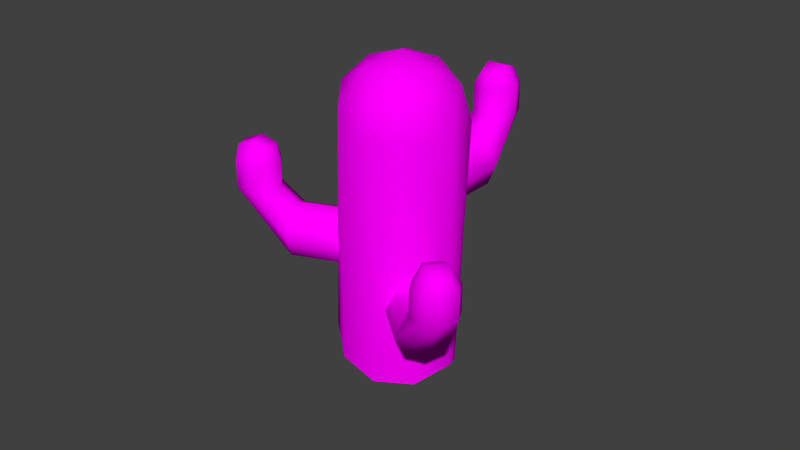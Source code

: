 # Source: SS-Kaktus.blend  (saved by Blender 2.73.0; exported with 4.5.12 LTS)
import bpy
from mathutils import Matrix  # noqa: F401  (used for matrix-valued properties, if any)

bpy.ops.wm.read_factory_settings(use_empty=True)
scene = bpy.context.scene
scene.name = 'Scene'

# ---- collections
col_collection_1 = bpy.data.collections.new('Collection 1'); scene.collection.children.link(col_collection_1)

# ---- images (referenced by path relative to the original .blend; pixels are not part of the script)
import os
ASSET_DIR = os.environ.get("B2B_ASSET_DIR", "")  # directory of the original .blend (textures are referenced by path, not embedded)
HERE = os.path.dirname(os.path.abspath(__file__))  # packed textures are extracted next to this script under _unpacked/

def load_image(name, relpath, width, height, colorspace="sRGB"):
    """Load a texture the original file referenced (path relative to the .blend, or extracted next to this script)."""
    p = next((c for c in (os.path.join(HERE, relpath), os.path.join(ASSET_DIR, relpath)) if relpath and os.path.exists(c)), "")
    if p:
        img = bpy.data.images.load(p, check_existing=True)
        img.name = name
    else:  # same state as the original file: an image datablock whose file is absent (Cycles renders it pink)
        img = bpy.data.images.new(name, width, height)
        img.source = "FILE"
        img.filepath = "//" + (relpath or name)
    img.colorspace_settings.name = colorspace
    return img
img_kaktus_jpg_001 = load_image('Kaktus.jpg.001', 'Kaktus.jpg', 1024, 1024, 'sRGB')
img_kaktus_bump_png_001 = load_image('Kaktus-bump.png.001', 'Kaktus-bump.png', 1024, 1024, 'Non-Color')

# ---- materials (node trees are filled in below, after node groups)
mat_material_002 = bpy.data.materials.new('Material.002')
mat_material_002.alpha_threshold = 0.0
mat_material_002.roughness = 0.5
mat_material_001 = bpy.data.materials.new('Material.001')
mat_material_001.alpha_threshold = 0.0
mat_material_001.roughness = 0.5

# ---- material node trees
mat_material_002.use_nodes = True; mat_material_002.node_tree.nodes.clear()
_N = mat_material_002.node_tree.nodes; _L = mat_material_002.node_tree.links
n0 = _N.new('ShaderNodeOutputMaterial'); n0.name = 'Material Output'; n0.location = (300, 300)
n1 = _N.new('ShaderNodeTexImage'); n1.name = 'Image Texture'; n1.location = (-213, 352)
n1.width = 140
n1.image = img_kaktus_jpg_001
n2 = _N.new('ShaderNodeBsdfDiffuse'); n2.name = 'Diffuse BSDF'; n2.location = (116, 291)
n3 = _N.new('ShaderNodeTexImage'); n3.name = 'Image Texture.001'; n3.location = (-236, 89)
n3.width = 140
n3.image = img_kaktus_bump_png_001
n4 = _N.new('ShaderNodeBump'); n4.name = 'Bump'; n4.location = (-42, 110)
n4.inputs[1].default_value = 0.2
n4.inputs[2].default_value = 1.0
_L.new(n2.outputs[0], n0.inputs[0])
_L.new(n1.outputs[0], n2.inputs[0])
_L.new(n3.outputs[0], n4.inputs[3])
_L.new(n4.outputs[0], n2.inputs[2])
n0.is_active_output = True
mat_material_001.use_nodes = True; mat_material_001.node_tree.nodes.clear()
_N = mat_material_001.node_tree.nodes; _L = mat_material_001.node_tree.links
n0 = _N.new('ShaderNodeOutputMaterial'); n0.name = 'Material Output'; n0.location = (300, 300)
n1 = _N.new('ShaderNodeBsdfDiffuse'); n1.name = 'Diffuse BSDF'; n1.location = (10, 300)
n2 = _N.new('ShaderNodeTexImage'); n2.name = 'Image Texture'; n2.location = (-258, 348)
n2.width = 140
n2.image = img_kaktus_jpg_001
n3 = _N.new('ShaderNodeTexImage'); n3.name = 'Image Texture.001'; n3.location = (-254, 100)
n3.width = 140
n3.image = img_kaktus_bump_png_001
n4 = _N.new('ShaderNodeBump'); n4.name = 'Bump'; n4.location = (-71, -3)
n4.inputs[1].default_value = 0.1
n4.inputs[2].default_value = 1.0
_L.new(n1.outputs[0], n0.inputs[0])
_L.new(n2.outputs[0], n1.inputs[0])
_L.new(n3.outputs[0], n4.inputs[3])
_L.new(n4.outputs[0], n1.inputs[2])
n0.is_active_output = True

# ---- world
world_world = bpy.data.worlds.new('World'); scene.world = world_world
world_world.color = (0.05088, 0.05088, 0.05088)
world_world.use_sun_shadow = False
world_world.sun_shadow_jitter_overblur = 0.0
world_world.cycles.sampling_method = 'MANUAL'
world_world.cycles.sample_map_resolution = 256

# ---- meshes
me_sphere_007 = bpy.data.meshes.new('Sphere.007')
me_sphere_007.from_pydata([(-0.7071, 0.0, 0.7071), (-1.0, 0.0, -4.371e-08), (-0.7071, 0.0, -0.7071), (8.742e-08, 0.0, -1.0), (8.876e-08, 4.144, 1.54), (-0.579, 3.904, 1.536), (-0.8189, 3.325, 1.525), (-0.579, 2.746, 1.515), (0.7071, -1.031e-07, 0.7071), (1.0, -1.627e-07, -4.371e-08), (0.7071, -1.031e-07, -0.7071), (4.371e-08, -7.571e-08, 1.0), (-0.7071, 1.979, 0.7071), (-1.0, 1.979, -4.371e-08), (-0.7071, 1.979, -0.7071), (8.742e-08, 1.979, -1.0), (-0.579, 2.745, 2.5), (-0.8189, 3.324, 2.511), (-0.579, 3.903, 2.521), (1.01e-07, 4.143, 2.525), (-0.2895, 2.736, 3.002), (-0.4094, 3.312, 3.22), (0.7071, 1.979, 0.7071), (1.0, 1.979, -4.371e-08), (0.7071, 1.979, -0.7071), (4.371e-08, 1.979, 1.0), (0.579, 2.746, 1.515), (0.8189, 3.325, 1.525), (0.579, 3.904, 1.536), (5.296e-08, 2.506, 1.51), (-0.2895, 3.894, 3.022), (0.2895, 2.736, 3.002), (0.4094, 3.312, 3.22), (0.2895, 3.894, 3.022), (0.579, 2.745, 2.5), (0.8189, 3.324, 2.511), (0.579, 3.903, 2.521), (6.516e-08, 2.505, 2.496), (2.02, -1.605, 2.229), (2.16, -1.348, 1.522), (2.02, -1.605, 0.8153), (1.68, -2.225, 0.5224), (5.316, -4.213, 3.062), (5.384, -3.59, 3.058), (4.991, -3.102, 3.048), (4.368, -3.035, 3.037), (1.341, -2.846, 2.229), (1.201, -3.103, 1.522), (1.341, -2.846, 0.8153), (1.68, -2.225, 2.522), (3.756, -2.554, 2.229), (3.897, -2.297, 1.522), (3.756, -2.554, 0.8153), (3.417, -3.175, 0.5224), (4.367, -3.034, 4.023), (4.99, -3.102, 4.033), (5.383, -3.59, 4.043), (5.316, -4.213, 4.048), (4.22, -3.284, 4.524), (4.782, -3.455, 4.742), (3.078, -3.795, 2.229), (2.937, -4.052, 1.522), (3.078, -3.795, 0.8153), (3.417, -3.175, 2.522), (3.812, -4.051, 3.037), (4.205, -4.539, 3.048), (4.828, -4.606, 3.058), (3.88, -3.428, 3.033), (5.236, -3.839, 4.545), (3.942, -3.792, 4.524), (4.39, -4.173, 4.742), (4.958, -4.348, 4.545), (3.811, -4.05, 4.023), (4.204, -4.539, 4.033), (4.827, -4.606, 4.043), (3.879, -3.427, 4.018), (-0.8696, -2.801, 4.128), (-0.685, -3.028, 3.421), (-0.8696, -2.801, 2.713), (-1.315, -2.252, 2.421), (-4.533, -4.863, 4.96), (-3.982, -5.162, 4.956), (-3.381, -4.983, 4.946), (-3.083, -4.432, 4.935), (-1.761, -1.703, 4.128), (-1.945, -1.475, 3.421), (-1.761, -1.703, 2.713), (-1.315, -2.252, 4.421), (-2.406, -4.048, 4.128), (-2.222, -4.276, 3.421), (-2.406, -4.048, 2.713), (-2.852, -3.499, 2.421), (-3.082, -4.431, 5.921), (-3.38, -4.983, 5.931), (-3.981, -5.161, 5.941), (-4.532, -4.863, 5.946), (-3.257, -4.201, 6.422), (-3.628, -4.657, 6.64), (-3.298, -2.95, 4.128), (-3.482, -2.723, 3.421), (-3.298, -2.95, 2.713), (-2.852, -3.499, 4.421), (-3.812, -3.533, 4.935), (-4.413, -3.711, 4.946), (-4.711, -4.262, 4.956), (-3.261, -3.831, 4.931), (-4.156, -4.931, 6.443), (-3.622, -3.751, 6.422), (-4.144, -4.021, 6.64), (-4.521, -4.481, 6.443), (-3.812, -3.532, 5.921), (-4.412, -3.711, 5.931), (-4.711, -4.262, 5.941), (-3.261, -3.831, 5.916)], [], [(1, 0, 12, 13), (2, 1, 13, 14), (3, 2, 14, 15), (8, 9, 23, 22), (9, 10, 24, 23), (0, 11, 25, 12), (11, 8, 22, 25), (10, 3, 15, 24), (18, 17, 21, 30), (17, 16, 20, 21), (30, 21, 32, 33), (21, 20, 31, 32), (13, 12, 7, 6), (14, 13, 6, 5), (15, 14, 5, 4), (22, 23, 27, 26), (23, 24, 28, 27), (12, 25, 29, 7), (25, 22, 26, 29), (24, 15, 4, 28), (4, 5, 18, 19), (5, 6, 17, 18), (6, 7, 16, 17), (26, 27, 35, 34), (27, 28, 36, 35), (7, 29, 37, 16), (29, 26, 34, 37), (28, 4, 19, 36), (33, 32, 35, 36), (32, 31, 34, 35), (19, 18, 30), (16, 37, 20), (19, 30, 33), (20, 37, 31), (19, 33, 36), (31, 37, 34), (39, 38, 50, 51), (40, 39, 51, 52), (41, 40, 52, 53), (46, 47, 61, 60), (47, 48, 62, 61), (38, 49, 63, 50), (49, 46, 60, 63), (48, 41, 53, 62), (56, 55, 59, 68), (55, 54, 58, 59), (68, 59, 70, 71), (59, 58, 69, 70), (51, 50, 45, 44), (52, 51, 44, 43), (53, 52, 43, 42), (60, 61, 65, 64), (61, 62, 66, 65), (50, 63, 67, 45), (63, 60, 64, 67), (62, 53, 42, 66), (42, 43, 56, 57), (43, 44, 55, 56), (44, 45, 54, 55), (64, 65, 73, 72), (65, 66, 74, 73), (45, 67, 75, 54), (67, 64, 72, 75), (66, 42, 57, 74), (71, 70, 73, 74), (70, 69, 72, 73), (57, 56, 68), (54, 75, 58), (57, 68, 71), (58, 75, 69), (57, 71, 74), (69, 75, 72), (77, 76, 88, 89), (78, 77, 89, 90), (79, 78, 90, 91), (84, 85, 99, 98), (85, 86, 100, 99), (76, 87, 101, 88), (87, 84, 98, 101), (86, 79, 91, 100), (94, 93, 97, 106), (93, 92, 96, 97), (106, 97, 108, 109), (97, 96, 107, 108), (89, 88, 83, 82), (90, 89, 82, 81), (91, 90, 81, 80), (98, 99, 103, 102), (99, 100, 104, 103), (88, 101, 105, 83), (101, 98, 102, 105), (100, 91, 80, 104), (80, 81, 94, 95), (81, 82, 93, 94), (82, 83, 92, 93), (102, 103, 111, 110), (103, 104, 112, 111), (83, 105, 113, 92), (105, 102, 110, 113), (104, 80, 95, 112), (109, 108, 111, 112), (108, 107, 110, 111), (95, 94, 106), (92, 113, 96), (95, 106, 109), (96, 113, 107), (95, 109, 112), (107, 113, 110)])
me_sphere_007.polygons.foreach_set('use_smooth', [True] * 108)
_uv = me_sphere_007.uv_layers.new(name='UVMap')
_uv.uv.foreach_set('vector', [0.2655, 0.2807, 0.3443, 0.3052, 0.2815, 0.5127, 0.2088, 0.4792, 0.182, 0.2583, 0.2655, 0.2807, 0.2088, 0.4792, 0.1364, 0.4537, 0.102, 0.2402, 0.182, 0.2583, 0.1364, 0.4537, 0.05516, 0.447, 0.6189, 0.2829, 0.6905, 0.2461, 0.7864, 0.4354, 0.7174, 0.484, 0.6905, 0.2461, 0.767, 0.207, 0.8565, 0.3969, 0.7864, 0.4354, 0.3443, 0.3052, 0.4185, 0.327, 0.3624, 0.5281, 0.2815, 0.5127, 0.5431, 0.3197, 0.6189, 0.2829, 0.7174, 0.484, 0.6383, 0.5157, 0.767, 0.207, 0.8502, 0.1697, 0.9371, 0.3771, 0.8565, 0.3969, 0.3013, 0.802, 0.3379, 0.7566, 0.3981, 0.8111, 0.339, 0.85, 0.3379, 0.7566, 0.3809, 0.718, 0.4281, 0.7506, 0.3981, 0.8111, 0.707, 0.8526, 0.6365, 0.8391, 0.6794, 0.7744, 0.7172, 0.7989, 0.6365, 0.8391, 0.5928, 0.775, 0.6454, 0.743, 0.6794, 0.7744, 0.2088, 0.4792, 0.2815, 0.5127, 0.3141, 0.6379, 0.2704, 0.689, 0.1364, 0.4537, 0.2088, 0.4792, 0.2704, 0.689, 0.2327, 0.7387, 0.05516, 0.447, 0.1364, 0.4537, 0.2327, 0.7387, 0.1794, 0.7862, 0.7174, 0.484, 0.7864, 0.4354, 0.7615, 0.6558, 0.7095, 0.6153, 0.7864, 0.4354, 0.8565, 0.3969, 0.8062, 0.6985, 0.7615, 0.6558, 0.2815, 0.5127, 0.3624, 0.5281, 0.3753, 0.6024, 0.3141, 0.6379, 0.6383, 0.5157, 0.7174, 0.484, 0.7095, 0.6153, 0.6407, 0.5942, 0.8565, 0.3969, 0.9371, 0.3771, 0.8671, 0.7423, 0.8062, 0.6985, 0.1794, 0.7862, 0.2327, 0.7387, 0.3013, 0.802, 0.2666, 0.8576, 0.2327, 0.7387, 0.2704, 0.689, 0.3379, 0.7566, 0.3013, 0.802, 0.2704, 0.689, 0.3141, 0.6379, 0.3809, 0.718, 0.3379, 0.7566, 0.7095, 0.6153, 0.7615, 0.6558, 0.7121, 0.7271, 0.6688, 0.7043, 0.7615, 0.6558, 0.8062, 0.6985, 0.7466, 0.7638, 0.7121, 0.7271, 0.3141, 0.6379, 0.3753, 0.6024, 0.4327, 0.6848, 0.3809, 0.718, 0.6407, 0.5942, 0.7095, 0.6153, 0.6688, 0.7043, 0.6044, 0.6953, 0.8062, 0.6985, 0.8671, 0.7423, 0.7756, 0.8211, 0.7466, 0.7638, 0.7172, 0.7989, 0.6794, 0.7744, 0.7121, 0.7271, 0.7466, 0.7638, 0.6794, 0.7744, 0.6454, 0.743, 0.6688, 0.7043, 0.7121, 0.7271, 0.2666, 0.8576, 0.3013, 0.802, 0.339, 0.85, 0.3809, 0.718, 0.4327, 0.6848, 0.4281, 0.7506, 0.7756, 0.8211, 0.707, 0.8526, 0.7172, 0.7989, 0.5928, 0.775, 0.6044, 0.6953, 0.6454, 0.743, 0.7756, 0.8211, 0.7172, 0.7989, 0.7466, 0.7638, 0.6454, 0.743, 0.6044, 0.6953, 0.6688, 0.7043, 0.2655, 0.2807, 0.3443, 0.3052, 0.2815, 0.5127, 0.2088, 0.4792, 0.182, 0.2583, 0.2655, 0.2807, 0.2088, 0.4792, 0.1364, 0.4537, 0.102, 0.2402, 0.182, 0.2583, 0.1364, 0.4537, 0.05516, 0.447, 0.6189, 0.2829, 0.6905, 0.2461, 0.7864, 0.4354, 0.7174, 0.484, 0.6905, 0.2461, 0.767, 0.207, 0.8565, 0.3969, 0.7864, 0.4354, 0.3443, 0.3052, 0.4185, 0.327, 0.3624, 0.5281, 0.2815, 0.5127, 0.5431, 0.3197, 0.6189, 0.2829, 0.7174, 0.484, 0.6383, 0.5157, 0.767, 0.207, 0.8502, 0.1697, 0.9371, 0.3771, 0.8565, 0.3969, 0.3013, 0.802, 0.3379, 0.7566, 0.3981, 0.8111, 0.339, 0.85, 0.3379, 0.7566, 0.3809, 0.718, 0.4281, 0.7506, 0.3981, 0.8111, 0.707, 0.8526, 0.6365, 0.8391, 0.6794, 0.7744, 0.7172, 0.7989, 0.6365, 0.8391, 0.5928, 0.775, 0.6454, 0.743, 0.6794, 0.7744, 0.2088, 0.4792, 0.2815, 0.5127, 0.3141, 0.6379, 0.2704, 0.689, 0.1364, 0.4537, 0.2088, 0.4792, 0.2704, 0.689, 0.2327, 0.7387, 0.05516, 0.447, 0.1364, 0.4537, 0.2327, 0.7387, 0.1794, 0.7862, 0.7174, 0.484, 0.7864, 0.4354, 0.7615, 0.6558, 0.7095, 0.6153, 0.7864, 0.4354, 0.8565, 0.3969, 0.8062, 0.6985, 0.7615, 0.6558, 0.2815, 0.5127, 0.3624, 0.5281, 0.3753, 0.6024, 0.3141, 0.6379, 0.6383, 0.5157, 0.7174, 0.484, 0.7095, 0.6153, 0.6407, 0.5942, 0.8565, 0.3969, 0.9371, 0.3771, 0.8671, 0.7423, 0.8062, 0.6985, 0.1794, 0.7862, 0.2327, 0.7387, 0.3013, 0.802, 0.2666, 0.8576, 0.2327, 0.7387, 0.2704, 0.689, 0.3379, 0.7566, 0.3013, 0.802, 0.2704, 0.689, 0.3141, 0.6379, 0.3809, 0.718, 0.3379, 0.7566, 0.7095, 0.6153, 0.7615, 0.6558, 0.7121, 0.7271, 0.6688, 0.7043, 0.7615, 0.6558, 0.8062, 0.6985, 0.7466, 0.7638, 0.7121, 0.7271, 0.3141, 0.6379, 0.3753, 0.6024, 0.4327, 0.6848, 0.3809, 0.718, 0.6407, 0.5942, 0.7095, 0.6153, 0.6688, 0.7043, 0.6044, 0.6953, 0.8062, 0.6985, 0.8671, 0.7423, 0.7756, 0.8211, 0.7466, 0.7638, 0.7172, 0.7989, 0.6794, 0.7744, 0.7121, 0.7271, 0.7466, 0.7638, 0.6794, 0.7744, 0.6454, 0.743, 0.6688, 0.7043, 0.7121, 0.7271, 0.2666, 0.8576, 0.3013, 0.802, 0.339, 0.85, 0.3809, 0.718, 0.4327, 0.6848, 0.4281, 0.7506, 0.7756, 0.8211, 0.707, 0.8526, 0.7172, 0.7989, 0.5928, 0.775, 0.6044, 0.6953, 0.6454, 0.743, 0.7756, 0.8211, 0.7172, 0.7989, 0.7466, 0.7638, 0.6454, 0.743, 0.6044, 0.6953, 0.6688, 0.7043, 0.2655, 0.2807, 0.3443, 0.3052, 0.2815, 0.5127, 0.2088, 0.4792, 0.182, 0.2583, 0.2655, 0.2807, 0.2088, 0.4792, 0.1364, 0.4537, 0.102, 0.2402, 0.182, 0.2583, 0.1364, 0.4537, 0.05516, 0.447, 0.6189, 0.2829, 0.6905, 0.2461, 0.7864, 0.4354, 0.7174, 0.484, 0.6905, 0.2461, 0.767, 0.207, 0.8565, 0.3969, 0.7864, 0.4354, 0.3443, 0.3052, 0.4185, 0.327, 0.3624, 0.5281, 0.2815, 0.5127, 0.5431, 0.3197, 0.6189, 0.2829, 0.7174, 0.484, 0.6383, 0.5157, 0.767, 0.207, 0.8502, 0.1697, 0.9371, 0.3771, 0.8565, 0.3969, 0.3013, 0.802, 0.3379, 0.7566, 0.3981, 0.8111, 0.339, 0.85, 0.3379, 0.7566, 0.3809, 0.718, 0.4281, 0.7506, 0.3981, 0.8111, 0.707, 0.8526, 0.6365, 0.8391, 0.6794, 0.7744, 0.7172, 0.7989, 0.6365, 0.8391, 0.5928, 0.775, 0.6454, 0.743, 0.6794, 0.7744, 0.2088, 0.4792, 0.2815, 0.5127, 0.3141, 0.6379, 0.2704, 0.689, 0.1364, 0.4537, 0.2088, 0.4792, 0.2704, 0.689, 0.2327, 0.7387, 0.05516, 0.447, 0.1364, 0.4537, 0.2327, 0.7387, 0.1794, 0.7862, 0.7174, 0.484, 0.7864, 0.4354, 0.7615, 0.6558, 0.7095, 0.6153, 0.7864, 0.4354, 0.8565, 0.3969, 0.8062, 0.6985, 0.7615, 0.6558, 0.2815, 0.5127, 0.3624, 0.5281, 0.3753, 0.6024, 0.3141, 0.6379, 0.6383, 0.5157, 0.7174, 0.484, 0.7095, 0.6153, 0.6407, 0.5942, 0.8565, 0.3969, 0.9371, 0.3771, 0.8671, 0.7423, 0.8062, 0.6985, 0.1794, 0.7862, 0.2327, 0.7387, 0.3013, 0.802, 0.2666, 0.8576, 0.2327, 0.7387, 0.2704, 0.689, 0.3379, 0.7566, 0.3013, 0.802, 0.2704, 0.689, 0.3141, 0.6379, 0.3809, 0.718, 0.3379, 0.7566, 0.7095, 0.6153, 0.7615, 0.6558, 0.7121, 0.7271, 0.6688, 0.7043, 0.7615, 0.6558, 0.8062, 0.6985, 0.7466, 0.7638, 0.7121, 0.7271, 0.3141, 0.6379, 0.3753, 0.6024, 0.4327, 0.6848, 0.3809, 0.718, 0.6407, 0.5942, 0.7095, 0.6153, 0.6688, 0.7043, 0.6044, 0.6953, 0.8062, 0.6985, 0.8671, 0.7423, 0.7756, 0.8211, 0.7466, 0.7638, 0.7172, 0.7989, 0.6794, 0.7744, 0.7121, 0.7271, 0.7466, 0.7638, 0.6794, 0.7744, 0.6454, 0.743, 0.6688, 0.7043, 0.7121, 0.7271, 0.2666, 0.8576, 0.3013, 0.802, 0.339, 0.85, 0.3809, 0.718, 0.4327, 0.6848, 0.4281, 0.7506, 0.7756, 0.8211, 0.707, 0.8526, 0.7172, 0.7989, 0.5928, 0.775, 0.6044, 0.6953, 0.6454, 0.743, 0.7756, 0.8211, 0.7172, 0.7989, 0.7466, 0.7638, 0.6454, 0.743, 0.6044, 0.6953, 0.6688, 0.7043])
me_sphere_007.materials.append(mat_material_002)
me_sphere_007.use_remesh_preserve_volume = False
me_sphere_007.use_remesh_preserve_attributes = False
me_sphere_007.use_mirror_vertex_groups = False
me_sphere_007.update()
me_icosphere = bpy.data.meshes.new('Icosphere')
me_icosphere.from_pydata([(0.0, 3.495, -1.0), (0.7236, -0.5257, -0.4472), (-0.8944, 3.495, -0.4472), (-0.2764, 4.346, -0.4472), (0.7236, 4.021, -0.4472), (-0.7236, 4.021, 0.4472), (0.2764, 4.346, 0.4472), (0.8944, 3.495, 0.4472), (0.0, 3.495, 1.0), (-0.1625, -0.5, -0.8507), (0.4253, -0.309, -0.8507), (0.8506, 3.495, -0.5257), (0.4253, 3.804, -0.8507), (-0.5257, 3.495, -0.8507), (-0.6882, -0.5, -0.5257), (-0.1625, 3.995, -0.8507), (-0.6882, 3.995, -0.5257), (0.2629, 4.304, -0.5257), (0.9511, -0.309, 0.0), (0.9511, 3.804, 0.0), (-0.9511, -0.309, 0.0), (-0.5878, 4.304, 0.0), (-0.9511, 3.804, 0.0), (0.5878, 4.304, 0.0), (0.0, 4.495, 0.0), (0.6882, -0.5, 0.5257), (-0.8506, 0.0, 0.5257), (-0.2629, 4.304, 0.5257), (0.6882, 3.995, 0.5257), (0.1625, -0.5, 0.8507), (0.5257, 3.495, 0.8507), (-0.4253, -0.309, 0.8507), (-0.4253, 3.804, 0.8507), (0.1625, 3.995, 0.8507)], [], [(0, 10, 9), (1, 10, 11), (0, 9, 13), (0, 13, 15), (0, 15, 12), (1, 11, 18), (2, 14, 20), (3, 16, 21), (4, 17, 23), (2, 20, 22), (3, 21, 24), (4, 23, 19), (5, 26, 32), (6, 27, 33), (7, 28, 30), (30, 33, 8), (30, 28, 33), (28, 6, 33), (33, 32, 8), (33, 27, 32), (27, 5, 32), (32, 31, 8), (32, 26, 31), (31, 29, 8), (29, 30, 8), (29, 25, 30), (25, 7, 30), (19, 28, 7), (19, 23, 28), (23, 6, 28), (24, 27, 6), (24, 21, 27), (21, 5, 27), (22, 26, 5), (22, 20, 26), (18, 7, 25), (23, 24, 6), (23, 17, 24), (17, 3, 24), (21, 22, 5), (21, 16, 22), (16, 2, 22), (18, 19, 7), (18, 11, 19), (11, 4, 19), (12, 17, 4), (12, 15, 17), (15, 3, 17), (15, 16, 3), (15, 13, 16), (13, 2, 16), (13, 14, 2), (13, 9, 14), (11, 12, 4), (11, 10, 12), (10, 0, 12)])
me_icosphere.polygons.foreach_set('use_smooth', [True] * 56)
_uv = me_icosphere.uv_layers.new(name='UVMap')
_uv.uv.foreach_set('vector', [0.0117, 0.8765, -0.1164, -0.3175, 0.0778, -0.3781, -0.281, -0.3907, -0.1164, -0.3175, -0.2978, 0.8922, 0.0117, 0.8765, 0.0778, -0.3781, 0.1762, 0.8697, 0.0117, 0.8765, 0.1762, 0.8697, 0.08254, 1.027, 0.0117, 0.8765, 0.08254, 1.027, -0.1298, 1.005, -0.281, -0.3907, -0.2978, 0.8922, -0.4475, -0.3218, 0.3406, 0.8776, 0.2823, -0.3775, 0.4761, -0.3156, 0.1753, 1.17, 0.2689, 1.028, 0.3656, 1.219, -0.3, 1.062, -0.1955, 1.208, -0.4084, 1.205, 0.3406, 0.8776, 0.4761, -0.3156, 0.4813, 1.007, 0.1753, 1.17, 0.3656, 1.219, 0.1747, 1.367, -0.3, 1.062, -0.4084, 1.205, -0.4687, 1.001, 0.6422, 1.063, 0.6486, -0.2169, 0.8035, 1.009, 1.108, 1.175, 0.9171, 1.221, 1.016, 1.032, 1.274, 0.8829, 1.202, 1.033, 1.11, 0.8744, 1.11, 0.8744, 1.016, 1.032, 0.9455, 0.8806, 1.11, 0.8744, 1.202, 1.033, 1.016, 1.032, 1.202, 1.033, 1.108, 1.175, 1.016, 1.032, 1.016, 1.032, 0.8035, 1.009, 0.9455, 0.8806, 1.016, 1.032, 0.9171, 1.221, 0.8035, 1.009, 0.7421, 1.2, 0.6422, 1.063, 0.8035, 1.009, 0.8035, 1.009, 0.8221, -0.3139, 0.9455, 0.8806, 0.8035, 1.009, 0.6486, -0.2169, 0.8221, -0.3139, 0.8221, -0.3139, 1.017, -0.3738, 0.9455, 0.8806, 1.017, -0.3738, 1.11, 0.8744, 0.9455, 0.8806, 1.017, -0.3738, 1.221, -0.3723, 1.11, 0.8744, 1.221, -0.3723, 1.274, 0.8829, 1.11, 0.8744, 1.415, 1.013, 1.202, 1.033, 1.274, 0.8829, 1.415, 1.013, 1.298, 1.224, 1.202, 1.033, 1.298, 1.224, 1.108, 1.175, 1.202, 1.033, 1.107, 1.371, 0.9171, 1.221, 1.108, 1.175, 0.6406, 1.374, 0.5409, 1.199, 0.7421, 1.2, 0.5409, 1.199, 0.6422, 1.063, 0.7421, 1.2, 0.4813, 1.007, 0.6486, -0.2169, 0.6422, 1.063, 0.4813, 1.007, 0.4761, -0.3156, 0.6486, -0.2169, 1.415, -0.3097, 1.274, 0.8829, 1.221, -0.3723, 1.298, 1.224, 1.107, 1.371, 1.108, 1.175, -0.4084, 1.205, -0.1955, 1.208, -0.3043, 1.391, -0.01534, 1.217, 0.1753, 1.17, 0.1747, 1.367, 0.5409, 1.199, 0.4813, 1.007, 0.6422, 1.063, 0.3656, 1.219, 0.2689, 1.028, 0.4813, 1.007, 0.2689, 1.028, 0.3406, 0.8776, 0.4813, 1.007, 1.415, -0.3097, 1.415, 1.013, 1.274, 0.8829, -0.4475, -0.3218, -0.2978, 0.8922, -0.4687, 1.001, -0.2978, 0.8922, -0.3, 1.062, -0.4687, 1.001, -0.1298, 1.005, -0.1955, 1.208, -0.3, 1.062, -0.1298, 1.005, 0.08254, 1.027, -0.01534, 1.217, 0.08254, 1.027, 0.1753, 1.17, -0.01534, 1.217, 0.08254, 1.027, 0.2689, 1.028, 0.1753, 1.17, 0.08254, 1.027, 0.1762, 0.8697, 0.2689, 1.028, 0.1762, 0.8697, 0.3406, 0.8776, 0.2689, 1.028, 0.1762, 0.8697, 0.2823, -0.3775, 0.3406, 0.8776, 0.1762, 0.8697, 0.0778, -0.3781, 0.2823, -0.3775, -0.2978, 0.8922, -0.1298, 1.005, -0.3, 1.062, -0.2978, 0.8922, -0.1164, -0.3175, -0.1298, 1.005, -0.1164, -0.3175, 0.0117, 0.8765, -0.1298, 1.005])
me_icosphere.materials.append(mat_material_001)
me_icosphere.use_remesh_preserve_volume = False
me_icosphere.use_remesh_preserve_attributes = False
me_icosphere.use_mirror_vertex_groups = False
me_icosphere.update()

# ---- objects
ob_sphere_000 = bpy.data.objects.new('Sphere.000', me_sphere_007)
ob_icosphere = bpy.data.objects.new('Icosphere', me_icosphere)

# ---- transforms, parenting, visibility, modifiers, constraints
ob_sphere_000.location = (0.5423, -0.3767, 0.7517)
ob_sphere_000.rotation_euler = (0.0, 0.0, 4.031)
ob_sphere_000.scale = (0.4417, 0.4417, 0.4417)
ob_sphere_000.lineart.crease_threshold = 0.0
ob_icosphere.location = (0.02756, -0.02512, -0.05968)
ob_icosphere.rotation_euler = (1.571, 0.0, 0.0)
ob_icosphere.lineart.crease_threshold = 0.0

# ---- collection membership
col_collection_1.objects.link(ob_sphere_000)
col_collection_1.objects.link(ob_icosphere)

# ---- scene / render settings (as saved in the file)
scene.frame_start = 1; scene.frame_end = 250; scene.frame_set(1)
scene.render.engine = 'CYCLES'
scene.render.resolution_percentage = 50
scene.render.dither_intensity = 0.0
scene.cycles.use_denoising = False
scene.cycles.samples = 10
scene.cycles.sampling_pattern = 'TABULATED_SOBOL'
scene.cycles.light_sampling_threshold = 0.0
scene.cycles.use_adaptive_sampling = False
scene.cycles.use_light_tree = False
scene.cycles.blur_glossy = 0.0
scene.cycles.pixel_filter_type = 'GAUSSIAN'
scene.cycles.sample_clamp_indirect = 0.0
scene.view_settings.view_transform = 'Standard'
bpy.context.view_layer.update()

# ---- added for rendering (the .blend has no active camera and no usable light): camera, sun
cam_auto = bpy.data.cameras.new('AutoCamera')
cam_auto.lens = 50.0
cam_auto.sensor_width = 36.0
cam_auto.clip_end = 1000.0
ob_auto_camera = bpy.data.objects.new('AutoCamera', cam_auto)
scene.collection.objects.link(ob_auto_camera)
ob_auto_camera.location = (9.42648, -11.3331, 9.24683)
ob_auto_camera.rotation_euler = (1.09748, -7.21219e-08, 0.694738)
scene.camera = ob_auto_camera
light_auto_sun = bpy.data.lights.new('AutoSun', 'SUN')
light_auto_sun.energy = 3.0
light_auto_sun.angle = 0.0523599
ob_auto_sun = bpy.data.objects.new('AutoSun', light_auto_sun)
scene.collection.objects.link(ob_auto_sun)
ob_auto_sun.rotation_euler = (0.872665, 0.174533, 0.523599)
bpy.context.view_layer.update()
